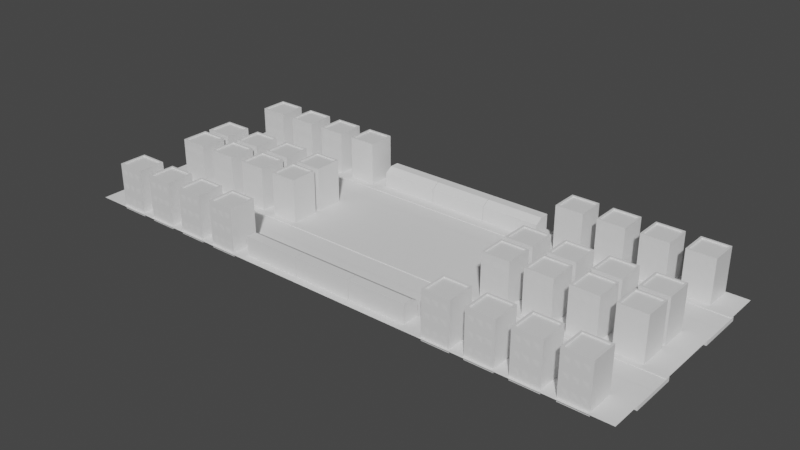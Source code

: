# Source: Mini_City.blend  (saved by Blender 2.83.19; exported with 4.5.12 LTS)
import bpy
from mathutils import Matrix  # noqa: F401  (used for matrix-valued properties, if any)

bpy.ops.wm.read_factory_settings(use_empty=True)
scene = bpy.context.scene
scene.name = 'Scene'

# ---- collections
col_collection = bpy.data.collections.new('Collection'); scene.collection.children.link(col_collection)

# ---- materials (node trees are filled in below, after node groups)
mat_material = bpy.data.materials.new('Material')
mat_material.alpha_threshold = 0.0
mat_material.use_transparent_shadow = False
mat_material.line_color = (0.0, 0.0, 0.0, 1.0)

# ---- material node trees
mat_material.use_nodes = True; mat_material.node_tree.nodes.clear()
_N = mat_material.node_tree.nodes; _L = mat_material.node_tree.links
n0 = _N.new('ShaderNodeOutputMaterial'); n0.name = 'Material Output'; n0.location = (300, 300)
n1 = _N.new('ShaderNodeBsdfPrincipled'); n1.name = 'Principled BSDF'; n1.location = (10, 300)
n1.distribution = 'GGX'
n1.subsurface_method = 'BURLEY'
n1.inputs[2].default_value = 0.4
n1.inputs[3].default_value = 1.45
n1.inputs[27].default_value = (0.0, 0.0, 0.0, 1.0)
n1.inputs[28].default_value = 1.0
_L.new(n1.outputs[0], n0.inputs[0])
n0.is_active_output = True

# ---- world
world_world = bpy.data.worlds.new('World'); scene.world = world_world
world_world.use_nodes = True; world_world.node_tree.nodes.clear()
_N = world_world.node_tree.nodes; _L = world_world.node_tree.links
n0 = _N.new('ShaderNodeOutputWorld'); n0.name = 'World Output'; n0.location = (300, 300)
n1 = _N.new('ShaderNodeBackground'); n1.name = 'Background'; n1.location = (10, 300)
n1.inputs[0].default_value = (0.05088, 0.05088, 0.05088, 1.0)
_L.new(n1.outputs[0], n0.inputs[0])
n0.is_active_output = True
world_world.color = (0.05088, 0.05088, 0.05088)
world_world.use_sun_shadow = False
world_world.sun_shadow_jitter_overblur = 0.0

# ---- meshes
me_cube = bpy.data.meshes.new('Cube')
me_cube.from_pydata([(0.8699, 0.8699, 8.67), (1.0, 1.0, -8.33), (0.8699, -0.87, 8.67), (1.0, -1.0, -8.33), (-0.87, 0.8699, 8.67), (-1.0, 1.0, -8.33), (-0.87, -0.87, 8.67), (-1.0, -1.0, -8.33), (1.0, -1.0, 8.67), (-1.0, -1.0, 8.67), (1.0, 1.0, 8.67), (-1.0, 1.0, 8.67), (0.8699, -0.87, 8.219), (-0.87, -0.87, 8.219), (0.8699, 0.8699, 8.219), (-0.87, 0.8699, 8.219), (0.7976, 1.0, -8.33), (0.3948, 1.0, -8.33), (0.7976, 1.0, -6.101), (0.3948, 1.0, -6.101), (0.7976, 0.9626, -8.33), (0.3948, 0.9626, -8.33), (0.7976, 0.9626, -6.101), (0.3948, 0.9626, -6.101)], [], [(4, 6, 13, 15), (3, 8, 9, 7), (7, 9, 11, 5), (5, 17, 16, 1, 3, 7), (1, 10, 8, 3), (5, 11, 10, 1, 16, 18, 19, 17), (2, 6, 9, 8), (0, 2, 8, 10), (6, 4, 11, 9), (4, 0, 10, 11), (14, 15, 13, 12), (6, 2, 12, 13), (0, 4, 15, 14), (2, 0, 14, 12), (21, 23, 22, 20), (17, 19, 23, 21), (18, 16, 20, 22), (19, 18, 22, 23)])
_uv = me_cube.uv_layers.new(name='UVMap')
_uv.uv.foreach_set('vector', [0.8587, 0.5163, 0.8587, 0.7337, 0.8587, 0.7337, 0.8587, 0.5163, 0.375, 0.75, 0.625, 0.75, 0.625, 1.0, 0.375, 1.0, 0.375, 0.0, 0.625, 0.0, 0.625, 0.25, 0.375, 0.25, 0.125, 0.5, 0.2994, 0.5, 0.3497, 0.5, 0.375, 0.5, 0.375, 0.75, 0.125, 0.75, 0.375, 0.5, 0.625, 0.5, 0.625, 0.75, 0.375, 0.75, 0.375, 0.25, 0.625, 0.25, 0.625, 0.5, 0.375, 0.5, 0.375, 0.4747, 0.4078, 0.4747, 0.4078, 0.4244, 0.375, 0.4244, 0.6413, 0.7337, 0.8587, 0.7337, 0.875, 0.75, 0.625, 0.75, 0.6413, 0.5163, 0.6413, 0.7337, 0.625, 0.75, 0.625, 0.5, 0.8587, 0.7337, 0.8587, 0.5163, 0.875, 0.5, 0.875, 0.75, 0.8587, 0.5163, 0.6413, 0.5163, 0.625, 0.5, 0.875, 0.5, 0.6413, 0.5163, 0.8587, 0.5163, 0.8587, 0.7337, 0.6413, 0.7337, 0.8587, 0.7337, 0.6413, 0.7337, 0.6413, 0.7337, 0.8587, 0.7337, 0.6413, 0.5163, 0.8587, 0.5163, 0.8587, 0.5163, 0.6413, 0.5163, 0.6413, 0.7337, 0.6413, 0.5163, 0.6413, 0.5163, 0.6413, 0.7337, 0.375, 0.4244, 0.4078, 0.4244, 0.4078, 0.4747, 0.375, 0.4747, 0.375, 0.4244, 0.4078, 0.4244, 0.4078, 0.4244, 0.375, 0.4244, 0.4078, 0.4747, 0.375, 0.4747, 0.375, 0.4747, 0.4078, 0.4747, 0.4078, 0.4244, 0.4078, 0.4747, 0.4078, 0.4747, 0.4078, 0.4244])
me_cube.materials.append(mat_material)
me_cube.use_remesh_preserve_volume = False
me_cube.use_remesh_preserve_attributes = False
me_cube.use_mirror_vertex_groups = False
me_cube.update()
me_cube_001 = bpy.data.meshes.new('Cube.001')
me_cube_001.from_pydata([(-1.0, -0.3178, 1.0), (-1.0, -0.6589, -1.0), (1.0, -0.3178, -1.0), (1.0, -0.6589, 1.0), (-4.0, -0.3178, 1.0), (-4.0, -0.6589, -1.0), (-2.0, -1.0, -1.0), (-2.0, 0.02324, -1.0), (-2.0, -0.6589, 1.0), (-7.0, -0.3178, 1.0), (-7.0, -0.6589, -1.0), (-5.0, -0.3178, -1.0), (-5.0, -0.6589, 1.0), (-1.0, -0.3178, 6.0), (-1.0, -0.6589, 4.0), (1.0, -0.3178, 4.0), (1.0, -0.6589, 6.0), (-4.0, -1.0, 6.0), (-4.0, -0.6589, 4.0), (-4.0, 0.02324, 6.0), (-2.0, -0.3178, 4.0), (-2.0, -0.6589, 6.0), (-7.0, -0.3178, 6.0), (-7.0, -0.6589, 4.0), (-5.0, -0.3178, 4.0), (-5.0, -0.6589, 6.0), (-1.0, -0.3178, 11.0), (-1.0, -0.6589, 9.0), (1.0, -1.0, 9.0), (1.0, 0.02324, 9.0), (1.0, -0.6589, 11.0), (-4.0, -0.3178, 11.0), (-4.0, -0.6589, 9.0), (-2.0, -0.3178, 9.0), (-2.0, -0.6589, 11.0), (-7.0, -0.3178, 11.0), (-7.0, -0.6589, 9.0), (-5.0, -0.3178, 9.0), (-5.0, -0.6589, 11.0), (-1.0, -101.0, 1.0), (-1.0, -100.7, -1.0), (1.0, -101.0, -1.0), (1.0, -100.7, 1.0), (-4.0, -101.0, 1.0), (-4.0, -100.7, -1.0), (-2.0, -101.0, -1.0), (-2.0, -100.7, 1.0), (-7.0, -101.0, 1.0), (-7.0, -100.7, -1.0), (-5.0, -101.0, -1.0), (-5.0, -100.7, 1.0), (-1.0, -101.0, 6.0), (-1.0, -100.7, 4.0), (1.0, -101.0, 4.0), (1.0, -100.7, 6.0), (-4.0, -101.0, 6.0), (-4.0, -100.7, 4.0), (-2.0, -101.0, 4.0), (-2.0, -100.7, 6.0), (-7.0, -101.0, 6.0), (-7.0, -100.7, 4.0), (-5.0, -101.0, 4.0), (-5.0, -100.7, 6.0), (-1.0, -101.0, 11.0), (-1.0, -100.7, 9.0), (1.0, -101.0, 9.0), (1.0, -100.7, 11.0), (-4.0, -101.0, 11.0), (-4.0, -100.7, 9.0), (-2.0, -101.0, 9.0), (-2.0, -100.7, 11.0), (-7.0, -101.0, 11.0), (-7.0, -100.7, 9.0), (-5.0, -101.0, 9.0), (-5.0, -100.7, 11.0)], [], [(8, 6, 7), (2, 1, 0, 3), (30, 28, 29), (1, 2, 3, 0), (7, 5, 4, 8), (5, 6, 8, 4), (11, 10, 9, 12), (7, 6, 5), (10, 11, 12, 9), (15, 14, 13, 16), (14, 15, 16, 13), (20, 18, 19, 21), (17, 19, 18), (18, 20, 21, 17), (24, 23, 22, 25), (19, 17, 21), (23, 24, 25, 22), (29, 27, 26, 30), (27, 28, 30, 26), (33, 32, 31, 34), (29, 28, 27), (32, 33, 34, 31), (37, 36, 35, 38), (36, 37, 38, 35), (39, 40, 41, 42), (42, 41, 40, 39), (43, 44, 45, 46), (46, 45, 44, 43), (47, 48, 49, 50), (50, 49, 48, 47), (51, 52, 53, 54), (54, 53, 52, 51), (55, 56, 57, 58), (58, 57, 56, 55), (59, 60, 61, 62), (62, 61, 60, 59), (63, 64, 65, 66), (66, 65, 64, 63), (67, 68, 69, 70), (70, 69, 68, 67), (71, 72, 73, 74), (74, 73, 72, 71)])
_uv = me_cube_001.uv_layers.new(name='UVMap')
_uv.uv.foreach_set('vector', [0.625, 0.6667, 0.375, 0.75, 0.375, 0.5, 0.375, 0.5833, 0.375, 0.08333, 0.625, 0.1667, 0.625, 0.6667, 0.625, 0.6667, 0.375, 0.75, 0.375, 0.5, 0.375, 1.0, 0.375, 0.5833, 0.625, 0.6667, 0.625, 1.0, 0.375, 0.5, 0.375, 0.08333, 0.625, 0.1667, 0.625, 0.6667, 0.375, 1.0, 0.375, 0.75, 0.625, 0.6667, 0.625, 1.0, 0.375, 0.5833, 0.375, 0.08333, 0.625, 0.1667, 0.625, 0.6667, 0.375, 0.5, 0.375, 0.75, 0.125, 0.6667, 0.375, 1.0, 0.375, 0.5833, 0.625, 0.6667, 0.625, 1.0, 0.375, 0.5833, 0.375, 0.08333, 0.625, 0.1667, 0.625, 0.6667, 0.375, 1.0, 0.375, 0.5833, 0.625, 0.6667, 0.625, 1.0, 0.375, 0.5833, 0.375, 0.08333, 0.625, 0.25, 0.625, 0.6667, 0.625, 0.0, 0.625, 0.25, 0.375, 0.08333, 0.375, 1.0, 0.375, 0.5833, 0.625, 0.6667, 0.625, 1.0, 0.375, 0.5833, 0.375, 0.08333, 0.625, 0.1667, 0.625, 0.6667, 0.875, 0.5, 0.875, 0.75, 0.625, 0.6667, 0.375, 1.0, 0.375, 0.5833, 0.625, 0.6667, 0.625, 1.0, 0.375, 0.5, 0.375, 0.08333, 0.625, 0.1667, 0.625, 0.6667, 0.375, 1.0, 0.375, 0.75, 0.625, 0.6667, 0.625, 1.0, 0.375, 0.5833, 0.375, 0.08333, 0.625, 0.1667, 0.625, 0.6667, 0.375, 0.5, 0.375, 0.75, 0.125, 0.6667, 0.375, 1.0, 0.375, 0.5833, 0.625, 0.6667, 0.625, 1.0, 0.375, 0.5833, 0.375, 0.08333, 0.625, 0.1667, 0.625, 0.6667, 0.375, 1.0, 0.375, 0.5833, 0.625, 0.6667, 0.625, 1.0, 0.625, 0.1667, 0.375, 0.08333, 0.375, 0.5833, 0.625, 0.6667, 0.625, 0.6667, 0.375, 0.5833, 0.375, 1.0, 0.625, 1.0, 0.625, 0.1667, 0.375, 0.08333, 0.375, 0.5833, 0.625, 0.6667, 0.625, 0.6667, 0.375, 0.5833, 0.375, 1.0, 0.625, 1.0, 0.625, 0.1667, 0.375, 0.08333, 0.375, 0.5833, 0.625, 0.6667, 0.625, 0.6667, 0.375, 0.5833, 0.375, 1.0, 0.625, 1.0, 0.625, 0.1667, 0.375, 0.08333, 0.375, 0.5833, 0.625, 0.6667, 0.625, 0.6667, 0.375, 0.5833, 0.375, 1.0, 0.625, 1.0, 0.625, 0.1667, 0.375, 0.08333, 0.375, 0.5833, 0.625, 0.6667, 0.625, 0.6667, 0.375, 0.5833, 0.375, 1.0, 0.625, 1.0, 0.625, 0.1667, 0.375, 0.08333, 0.375, 0.5833, 0.625, 0.6667, 0.625, 0.6667, 0.375, 0.5833, 0.375, 1.0, 0.625, 1.0, 0.625, 0.1667, 0.375, 0.08333, 0.375, 0.5833, 0.625, 0.6667, 0.625, 0.6667, 0.375, 0.5833, 0.375, 1.0, 0.625, 1.0, 0.625, 0.1667, 0.375, 0.08333, 0.375, 0.5833, 0.625, 0.6667, 0.625, 0.6667, 0.375, 0.5833, 0.375, 1.0, 0.625, 1.0, 0.625, 0.1667, 0.375, 0.08333, 0.375, 0.5833, 0.625, 0.6667, 0.625, 0.6667, 0.375, 0.5833, 0.375, 1.0, 0.625, 1.0])
me_cube_001.use_remesh_fix_poles = True
me_cube_001.use_remesh_preserve_attributes = False
me_cube_001.use_mirror_vertex_groups = False
me_cube_001.update()
me_plane = bpy.data.meshes.new('Plane')
me_plane.from_pydata([(-34.25, -5.071, 0.0), (34.25, -5.071, 0.0), (-34.25, 3.486, 0.0), (34.25, 3.486, 0.0)], [], [(0, 1, 3, 2)])
_uv = me_plane.uv_layers.new(name='UVMap')
_uv.uv.foreach_set('vector', [0.0, 0.0, 1.0, 0.0, 1.0, 1.0, 0.0, 1.0])
me_plane.use_remesh_fix_poles = True
me_plane.use_remesh_preserve_attributes = False
me_plane.use_mirror_vertex_groups = False
me_plane.update()
me_cube_002 = bpy.data.meshes.new('Cube.002')
me_cube_002.from_pydata([(-1.0, -1.0, -1.0), (-1.0, -1.0, 1.0), (-1.0, 1.0, -1.0), (-1.0, 1.0, 1.0), (1.0, -1.0, -1.0), (1.0, -1.0, 1.0), (1.0, 1.0, -1.0), (1.0, 1.0, 1.0)], [], [(0, 1, 3, 2), (2, 3, 7, 6), (6, 7, 5, 4), (4, 5, 1, 0), (2, 6, 4, 0), (7, 3, 1, 5)])
_uv = me_cube_002.uv_layers.new(name='UVMap')
_uv.uv.foreach_set('vector', [0.375, 0.0, 0.625, 0.0, 0.625, 0.25, 0.375, 0.25, 0.375, 0.25, 0.625, 0.25, 0.625, 0.5, 0.375, 0.5, 0.375, 0.5, 0.625, 0.5, 0.625, 0.75, 0.375, 0.75, 0.375, 0.75, 0.625, 0.75, 0.625, 1.0, 0.375, 1.0, 0.125, 0.5, 0.375, 0.5, 0.375, 0.75, 0.125, 0.75, 0.625, 0.5, 0.875, 0.5, 0.875, 0.75, 0.625, 0.75])
me_cube_002.use_remesh_fix_poles = True
me_cube_002.use_remesh_preserve_attributes = False
me_cube_002.use_mirror_vertex_groups = False
me_cube_002.update()
me_plane_001 = bpy.data.meshes.new('Plane.001')
me_plane_001.from_pydata([(-30.55, -1.0, 0.0), (37.95, -1.0, 0.0), (-30.55, -1.0, 0.23), (37.95, -1.0, 0.23), (-30.55, -13.87, 0.23), (37.95, -13.87, 0.23)], [], [(1, 0, 2, 3), (3, 2, 4, 5)])
_uv = me_plane_001.uv_layers.new(name='UVMap')
_uv.uv.foreach_set('vector', [1.0, 0.0, 0.0, 0.0, 0.0, 0.0, 1.0, 0.0, 1.0, 0.0, 0.0, 0.0, 0.0, 0.0, 1.0, 0.0])
me_plane_001.use_remesh_fix_poles = True
me_plane_001.use_remesh_preserve_attributes = False
me_plane_001.use_mirror_vertex_groups = False
me_plane_001.update()
me_cube_003 = bpy.data.meshes.new('Cube.003')
me_cube_003.from_pydata([(-1.0, -1.0, -1.0), (-1.0, -1.0, 3.206), (-1.0, 1.0, -1.0), (5.864, -1.0, -1.0), (5.864, -1.0, 3.206), (5.864, 1.0, -1.0), (-1.0, 0.109, 3.206), (-1.0, 1.0, 2.315), (5.864, 1.0, 2.315), (5.864, 0.109, 3.206)], [], [(2, 7, 8, 5), (5, 8, 9, 4, 3), (3, 4, 1, 0), (2, 5, 3, 0), (0, 1, 6, 7, 2), (6, 9, 8, 7), (9, 6, 1, 4)])
_uv = me_cube_003.uv_layers.new(name='UVMap')
_uv.uv.foreach_set('vector', [0.375, 0.25, 0.572, 0.25, 0.572, 0.5, 0.375, 0.5, 0.375, 0.5, 0.572, 0.5, 0.625, 0.6114, 0.625, 0.75, 0.375, 0.75, 0.375, 0.75, 0.625, 0.75, 0.625, 1.0, 0.375, 1.0, 0.125, 0.5, 0.375, 0.5, 0.375, 0.75, 0.125, 0.75, 0.375, 0.0, 0.625, 0.0, 0.625, 0.1386, 0.572, 0.25, 0.375, 0.25, 0.875, 0.6114, 0.625, 0.6114, 0.625, 0.5, 0.875, 0.5, 0.625, 0.6114, 0.875, 0.6114, 0.875, 0.75, 0.625, 0.75])
me_cube_003.use_remesh_fix_poles = True
me_cube_003.use_remesh_preserve_attributes = False
me_cube_003.use_mirror_vertex_groups = False
me_cube_003.update()
me_circle = bpy.data.meshes.new('Circle')
me_circle.from_pydata([(0.0, 1.0, 0.0), (-0.1951, 0.9808, 0.0), (-0.3827, 0.9239, 0.0), (-0.5556, 0.8315, 0.0), (-0.7071, 0.7071, 0.0), (-0.8315, 0.5556, 0.0), (-0.9239, 0.3827, 0.0), (-0.9808, 0.1951, 0.0), (-1.0, 7.55e-08, 0.0), (-0.9808, -0.1951, 0.0), (-0.9239, -0.3827, 0.0), (-0.8315, -0.5556, 0.0), (-0.7071, -0.7071, 0.0), (-0.5556, -0.8315, 0.0), (-0.3827, -0.9239, 0.0), (-0.1951, -0.9808, 0.0), (3.258e-07, -1.0, 0.0), (0.1951, -0.9808, 0.0), (0.3827, -0.9239, 0.0), (0.5556, -0.8315, 0.0), (0.7071, -0.7071, 0.0), (0.8315, -0.5556, 0.0), (0.9239, -0.3827, 0.0), (0.9808, -0.1951, 0.0), (1.0, 9.656e-07, 0.0), (0.9808, 0.1951, 0.0), (0.9239, 0.3827, 0.0), (0.8315, 0.5556, 0.0), (0.7071, 0.7071, 0.0), (0.5556, 0.8315, 0.0), (0.3827, 0.9239, 0.0), (0.1951, 0.9808, 0.0)], [(1, 0), (2, 1), (3, 2), (4, 3), (5, 4), (6, 5), (7, 6), (8, 7), (9, 8), (10, 9), (11, 10), (12, 11), (13, 12), (14, 13), (15, 14), (16, 15), (17, 16), (18, 17), (19, 18), (20, 19), (21, 20), (22, 21), (23, 22), (24, 23), (25, 24), (26, 25), (27, 26), (28, 27), (29, 28), (30, 29), (31, 30), (0, 31)], [])
_uv = me_circle.uv_layers.new(name='UVMap')
_uv.uv.foreach_set('vector', [])
me_circle.use_remesh_fix_poles = True
me_circle.use_remesh_preserve_attributes = False
me_circle.use_mirror_vertex_groups = False
me_circle.update()

# ---- objects
ob_cube = bpy.data.objects.new('Cube', me_cube)
ob_cube_001 = bpy.data.objects.new('Cube.001', me_cube_001)
ob_road = bpy.data.objects.new('Road', me_plane)
ob_cube_002 = bpy.data.objects.new('Cube.002', me_cube_002)
ob_path = bpy.data.objects.new('Path', me_plane_001)
ob_other_buildings = bpy.data.objects.new('Other buildings', me_cube_003)
ob_circle = bpy.data.objects.new('Circle', me_circle)

# ---- transforms, parenting, visibility, modifiers, constraints
ob_cube.location = (30.08, 0.000237, 7.33)
ob_cube.scale = (5.0, 5.0, 1.0)
ob_cube.lock_rotations_4d = False
ob_cube.empty_display_type = 'ARROWS'
ob_cube.lineart.crease_threshold = 0.0
_m = ob_cube.modifiers.new('Array', 'ARRAY')
_m.count = 4
_m.constant_offset_displace = (0.0, 0.0, 0.0)
_m.relative_offset_displace = (-1.5, 0.0, 0.0)
_m = ob_cube.modifiers.new('Array.001', 'ARRAY')
_m.constant_offset_displace = (0.0, 0.0, 0.0)
_m.relative_offset_displace = (0.0, 2.8, 0.0)
_m = ob_cube.modifiers.new('Array.002', 'ARRAY')
_m.constant_offset_displace = (0.0, 0.0, 0.0)
_m.relative_offset_displace = (0.0, 1.05, 0.0)
_m = ob_cube.modifiers.new('Array.003', 'ARRAY')
_m.constant_offset_displace = (0.0, 0.0, 0.0)
_m.relative_offset_displace = (2.4, 0.0, 0.0)
ob_cube_001.parent = ob_cube
ob_cube_001.matrix_parent_inverse = Matrix(((0.2, -0.0, 0.0, -2.882e-05), (-0.0, 0.2, -0.0, -4.74e-05), (0.0, -0.0, 1.0, -7.33), (-0.0, 0.0, -0.0, 1.0)))
ob_cube_001.location = (2.982, 5.067, 2.845)
ob_cube_001.scale = (1.0, 0.1, 1.0)
ob_cube_001.lineart.crease_threshold = 0.0
_m = ob_cube_001.modifiers.new('Array', 'ARRAY')
_m.count = 4
_m.constant_offset_displace = (0.0, 0.0, 0.0)
_m.relative_offset_displace = (-1.88, 0.0, 0.0)
_m = ob_cube_001.modifiers.new('Array.001', 'ARRAY')
_m.constant_offset_displace = (0.0, 0.0, 0.0)
_m.relative_offset_displace = (0.0, 2.77, 0.0)
_m = ob_cube_001.modifiers.new('Array.002', 'ARRAY')
_m.constant_offset_displace = (0.0, 0.0, 0.0)
_m.relative_offset_displace = (0.0, 1.048, 0.0)
_m = ob_cube_001.modifiers.new('Array.003', 'ARRAY')
_m.constant_offset_displace = (0.0, 0.0, 0.0)
_m.relative_offset_displace = (2.485, 0.0, 0.0)
ob_road.location = (3.702, 10.44, 0.0)
ob_road.lineart.crease_threshold = 0.0
_m = ob_road.modifiers.new('Mirror', 'MIRROR')
_m.use_axis = (False, True, False)
_m.mirror_object = ob_cube_002
_m = ob_road.modifiers.new('Solidify', 'SOLIDIFY')
_m.thickness = 1.4
_m = ob_road.modifiers.new('Array', 'ARRAY')
_m.constant_offset_displace = (0.0, 0.0, 0.0)
_m.relative_offset_displace = (0.0, 2.3, 0.0)
_m = ob_road.modifiers.new('Array.001', 'ARRAY')
_m.count = 3
_m.constant_offset_displace = (0.0, 0.0, 0.0)
ob_cube_002.location = (0.0, 13.91, 0.0)
ob_cube_002.lineart.crease_threshold = 0.0
ob_path.location = (0.0, 7.956, 0.0)
ob_path.lineart.crease_threshold = 0.0
_m = ob_path.modifiers.new('Mirror', 'MIRROR')
_m.use_axis = (False, True, False)
_m.mirror_object = ob_cube_002
_m = ob_path.modifiers.new('Array', 'ARRAY')
_m.constant_offset_displace = (0.0, 0.0, 0.0)
_m.relative_offset_displace = (0.0, 1.0, 0.0)
_m = ob_path.modifiers.new('Array.001', 'ARRAY')
_m.count = 3
_m.constant_offset_displace = (0.0, 0.0, 0.0)
ob_other_buildings.location = (42.95, 0.0, 1.03)
ob_other_buildings.scale = (3.109, 3.109, 1.925)
ob_other_buildings.lineart.crease_threshold = 0.0
_m = ob_other_buildings.modifiers.new('Array', 'ARRAY')
_m.count = 3
_m.constant_offset_displace = (0.0, 0.0, 0.0)
_m.relative_offset_displace = (1.01, 0.0, 0.0)
_m = ob_other_buildings.modifiers.new('Mirror', 'MIRROR')
_m.use_axis = (False, True, False)
_m.mirror_object = ob_circle
ob_circle.location = (0.0, 33.95, 0.0)
ob_circle.lineart.crease_threshold = 0.0

# ---- collection membership
col_collection.objects.link(ob_cube)
col_collection.objects.link(ob_cube_001)
col_collection.objects.link(ob_road)
col_collection.objects.link(ob_cube_002)
col_collection.objects.link(ob_path)
col_collection.objects.link(ob_other_buildings)
col_collection.objects.link(ob_circle)

# ---- scene / render settings (as saved in the file)
scene.frame_start = 1; scene.frame_end = 250; scene.frame_set(4)
scene.render.engine = 'BLENDER_EEVEE_NEXT'
scene.cycles.use_denoising = False
scene.cycles.samples = 128
scene.cycles.sampling_pattern = 'TABULATED_SOBOL'
scene.cycles.use_adaptive_sampling = False
scene.cycles.use_light_tree = False
scene.view_settings.view_transform = 'Filmic'
bpy.context.view_layer.update()

# ---- added for rendering (the .blend has no active camera and no usable light): camera, sun
cam_auto = bpy.data.cameras.new('AutoCamera')
cam_auto.lens = 50.0
cam_auto.sensor_width = 36.0
cam_auto.clip_end = 3587.5
ob_auto_camera = bpy.data.objects.new('AutoCamera', cam_auto)
scene.collection.objects.link(ob_auto_camera)
ob_auto_camera.location = (276.612, -211.565, 170.833)
ob_auto_camera.rotation_euler = (1.09748, -7.21219e-08, 0.694738)
scene.camera = ob_auto_camera
light_auto_sun = bpy.data.lights.new('AutoSun', 'SUN')
light_auto_sun.energy = 3.0
light_auto_sun.angle = 0.0523599
ob_auto_sun = bpy.data.objects.new('AutoSun', light_auto_sun)
scene.collection.objects.link(ob_auto_sun)
ob_auto_sun.rotation_euler = (0.872665, 0.174533, 0.523599)
bpy.context.view_layer.update()
